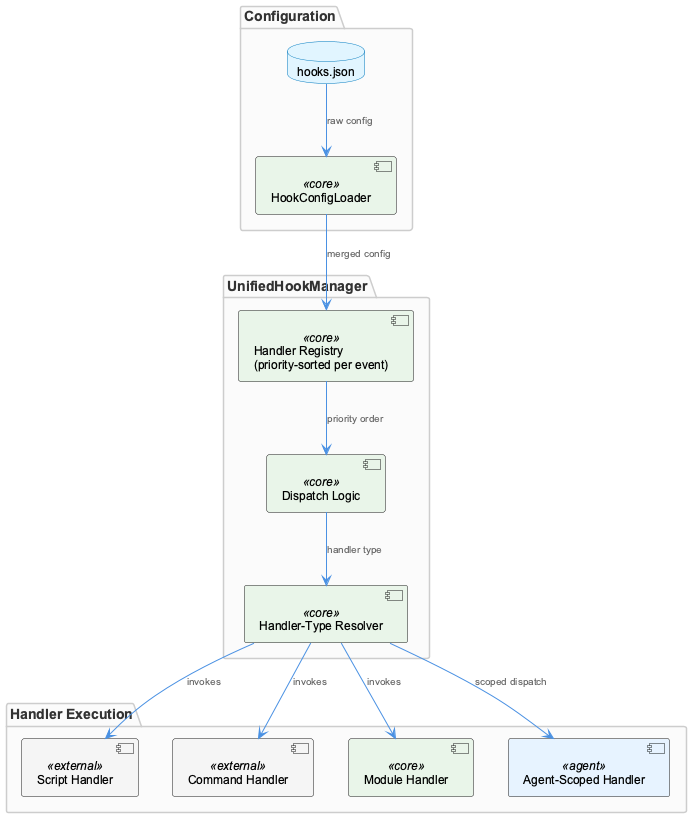

The diagram above was rendered by PlantUML. Its source (embedded in the PNG):
@startuml
!include /Users/Q284340/Agentic/coding/docs/puml/_standard-style.puml

package "Configuration" {
  component "HookConfigLoader" as loader <<core>>
  database "hooks.json" as hooksjson
}

package "UnifiedHookManager" {
  component "Handler Registry\n(priority-sorted per event)" as registry <<core>>
  component "Dispatch Logic" as dispatch <<core>>
  component "Handler-Type Resolver" as resolver <<core>>
}

package "Handler Execution" {
  component "Script Handler" as script <<external>>
  component "Command Handler" as command <<external>>
  component "Module Handler" as module <<core>>
  component "Agent-Scoped Handler" as agent <<agent>>
}

hooksjson --> loader : "raw config"
loader --> registry : "merged config"
registry --> dispatch : "priority order"
dispatch --> resolver : "handler type"
resolver --> script : "invokes"
resolver --> command : "invokes"
resolver --> module : "invokes"
resolver --> agent : "scoped dispatch"

@enduml